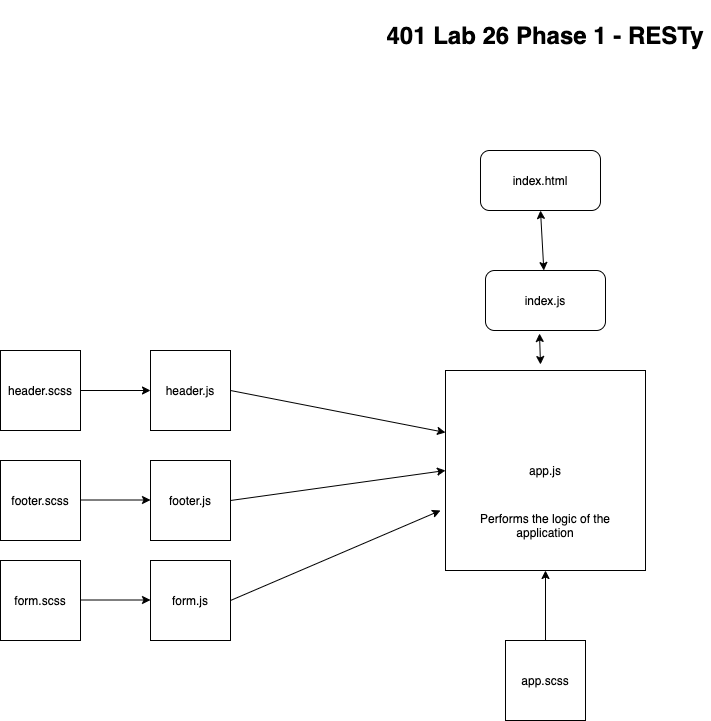

The diagram above was exported from draw.io. Its source (the exported page's mxGraphModel, read from the mxfile embedded in the PNG):
<mxGraphModel dx="1972" dy="1830" grid="1" gridSize="10" guides="1" tooltips="1" connect="1" arrows="1" fold="1" page="1" pageScale="1" pageWidth="850" pageHeight="1100" math="0" shadow="0">
  <root>
    <mxCell id="0" />
    <mxCell id="1" parent="0" />
    <mxCell id="fzdTXaZ1TRkd8wSNDNMR-1" value="&lt;font style=&quot;font-size: 24px&quot;&gt;&lt;b&gt;401 Lab 26 Phase 1 - RESTy&lt;/b&gt;&lt;/font&gt;" style="text;html=1;strokeColor=none;fillColor=none;align=center;verticalAlign=middle;whiteSpace=wrap;rounded=0;" vertex="1" parent="1">
      <mxGeometry x="260" y="-80" width="330" height="70" as="geometry" />
    </mxCell>
    <mxCell id="fzdTXaZ1TRkd8wSNDNMR-2" value="" style="whiteSpace=wrap;html=1;aspect=fixed;" vertex="1" parent="1">
      <mxGeometry x="325" y="290" width="200" height="200" as="geometry" />
    </mxCell>
    <mxCell id="fzdTXaZ1TRkd8wSNDNMR-3" value="app.js" style="text;html=1;strokeColor=none;fillColor=none;align=center;verticalAlign=middle;whiteSpace=wrap;rounded=0;" vertex="1" parent="1">
      <mxGeometry x="405" y="380" width="40" height="20" as="geometry" />
    </mxCell>
    <mxCell id="fzdTXaZ1TRkd8wSNDNMR-4" value="Performs the logic of the application&lt;br&gt;" style="text;html=1;strokeColor=none;fillColor=none;align=center;verticalAlign=middle;whiteSpace=wrap;rounded=0;" vertex="1" parent="1">
      <mxGeometry x="340" y="410" width="170" height="70" as="geometry" />
    </mxCell>
    <mxCell id="fzdTXaZ1TRkd8wSNDNMR-5" value="header.js" style="whiteSpace=wrap;html=1;aspect=fixed;" vertex="1" parent="1">
      <mxGeometry x="30" y="270" width="80" height="80" as="geometry" />
    </mxCell>
    <mxCell id="fzdTXaZ1TRkd8wSNDNMR-6" value="footer.js" style="whiteSpace=wrap;html=1;aspect=fixed;" vertex="1" parent="1">
      <mxGeometry x="30" y="380" width="80" height="80" as="geometry" />
    </mxCell>
    <mxCell id="fzdTXaZ1TRkd8wSNDNMR-7" value="form.js" style="whiteSpace=wrap;html=1;aspect=fixed;" vertex="1" parent="1">
      <mxGeometry x="30" y="480" width="80" height="80" as="geometry" />
    </mxCell>
    <mxCell id="fzdTXaZ1TRkd8wSNDNMR-8" value="" style="endArrow=classic;html=1;exitX=1;exitY=0.5;exitDx=0;exitDy=0;entryX=0;entryY=0.31;entryDx=0;entryDy=0;entryPerimeter=0;" edge="1" parent="1" source="fzdTXaZ1TRkd8wSNDNMR-5" target="fzdTXaZ1TRkd8wSNDNMR-2">
      <mxGeometry width="50" height="50" relative="1" as="geometry">
        <mxPoint x="400" y="320" as="sourcePoint" />
        <mxPoint x="320" y="360" as="targetPoint" />
      </mxGeometry>
    </mxCell>
    <mxCell id="fzdTXaZ1TRkd8wSNDNMR-9" value="" style="endArrow=classic;html=1;exitX=1;exitY=0.5;exitDx=0;exitDy=0;entryX=0;entryY=0.5;entryDx=0;entryDy=0;" edge="1" parent="1" source="fzdTXaZ1TRkd8wSNDNMR-6" target="fzdTXaZ1TRkd8wSNDNMR-2">
      <mxGeometry width="50" height="50" relative="1" as="geometry">
        <mxPoint x="400" y="320" as="sourcePoint" />
        <mxPoint x="450" y="270" as="targetPoint" />
      </mxGeometry>
    </mxCell>
    <mxCell id="fzdTXaZ1TRkd8wSNDNMR-10" value="" style="endArrow=classic;html=1;exitX=1;exitY=0.5;exitDx=0;exitDy=0;" edge="1" parent="1" source="fzdTXaZ1TRkd8wSNDNMR-7">
      <mxGeometry width="50" height="50" relative="1" as="geometry">
        <mxPoint x="400" y="320" as="sourcePoint" />
        <mxPoint x="320" y="430" as="targetPoint" />
      </mxGeometry>
    </mxCell>
    <mxCell id="fzdTXaZ1TRkd8wSNDNMR-11" value="header.scss" style="whiteSpace=wrap;html=1;aspect=fixed;" vertex="1" parent="1">
      <mxGeometry x="-120" y="270" width="80" height="80" as="geometry" />
    </mxCell>
    <mxCell id="fzdTXaZ1TRkd8wSNDNMR-12" value="footer.scss" style="whiteSpace=wrap;html=1;aspect=fixed;" vertex="1" parent="1">
      <mxGeometry x="-120" y="380" width="80" height="80" as="geometry" />
    </mxCell>
    <mxCell id="fzdTXaZ1TRkd8wSNDNMR-13" value="form.scss" style="whiteSpace=wrap;html=1;aspect=fixed;" vertex="1" parent="1">
      <mxGeometry x="-120" y="480" width="80" height="80" as="geometry" />
    </mxCell>
    <mxCell id="fzdTXaZ1TRkd8wSNDNMR-14" value="" style="endArrow=classic;html=1;exitX=1;exitY=0.5;exitDx=0;exitDy=0;entryX=0;entryY=0.5;entryDx=0;entryDy=0;" edge="1" parent="1" source="fzdTXaZ1TRkd8wSNDNMR-11" target="fzdTXaZ1TRkd8wSNDNMR-5">
      <mxGeometry width="50" height="50" relative="1" as="geometry">
        <mxPoint x="400" y="320" as="sourcePoint" />
        <mxPoint x="450" y="270" as="targetPoint" />
      </mxGeometry>
    </mxCell>
    <mxCell id="fzdTXaZ1TRkd8wSNDNMR-15" value="" style="endArrow=classic;html=1;exitX=1;exitY=0.5;exitDx=0;exitDy=0;entryX=0;entryY=0.5;entryDx=0;entryDy=0;" edge="1" parent="1">
      <mxGeometry width="50" height="50" relative="1" as="geometry">
        <mxPoint x="-40" y="419.5" as="sourcePoint" />
        <mxPoint x="30" y="419.5" as="targetPoint" />
      </mxGeometry>
    </mxCell>
    <mxCell id="fzdTXaZ1TRkd8wSNDNMR-16" value="" style="endArrow=classic;html=1;exitX=1;exitY=0.5;exitDx=0;exitDy=0;entryX=0;entryY=0.5;entryDx=0;entryDy=0;" edge="1" parent="1">
      <mxGeometry width="50" height="50" relative="1" as="geometry">
        <mxPoint x="-40" y="519.5" as="sourcePoint" />
        <mxPoint x="30" y="519.5" as="targetPoint" />
      </mxGeometry>
    </mxCell>
    <mxCell id="fzdTXaZ1TRkd8wSNDNMR-17" value="app.scss" style="whiteSpace=wrap;html=1;aspect=fixed;" vertex="1" parent="1">
      <mxGeometry x="385" y="560" width="80" height="80" as="geometry" />
    </mxCell>
    <mxCell id="fzdTXaZ1TRkd8wSNDNMR-18" value="" style="endArrow=classic;html=1;exitX=0.5;exitY=0;exitDx=0;exitDy=0;entryX=0.5;entryY=1;entryDx=0;entryDy=0;" edge="1" parent="1" source="fzdTXaZ1TRkd8wSNDNMR-17" target="fzdTXaZ1TRkd8wSNDNMR-2">
      <mxGeometry width="50" height="50" relative="1" as="geometry">
        <mxPoint x="400" y="320" as="sourcePoint" />
        <mxPoint x="450" y="270" as="targetPoint" />
      </mxGeometry>
    </mxCell>
    <mxCell id="fzdTXaZ1TRkd8wSNDNMR-19" value="index.js" style="rounded=1;whiteSpace=wrap;html=1;" vertex="1" parent="1">
      <mxGeometry x="365" y="190" width="120" height="60" as="geometry" />
    </mxCell>
    <mxCell id="fzdTXaZ1TRkd8wSNDNMR-20" value="index.html" style="rounded=1;whiteSpace=wrap;html=1;" vertex="1" parent="1">
      <mxGeometry x="360" y="70" width="120" height="60" as="geometry" />
    </mxCell>
    <mxCell id="fzdTXaZ1TRkd8wSNDNMR-21" value="" style="endArrow=classic;startArrow=classic;html=1;exitX=0.475;exitY=-0.03;exitDx=0;exitDy=0;exitPerimeter=0;" edge="1" parent="1" source="fzdTXaZ1TRkd8wSNDNMR-2">
      <mxGeometry width="50" height="50" relative="1" as="geometry">
        <mxPoint x="400" y="200" as="sourcePoint" />
        <mxPoint x="419" y="253" as="targetPoint" />
      </mxGeometry>
    </mxCell>
    <mxCell id="fzdTXaZ1TRkd8wSNDNMR-22" value="" style="endArrow=classic;startArrow=classic;html=1;entryX=0.5;entryY=1;entryDx=0;entryDy=0;" edge="1" parent="1" source="fzdTXaZ1TRkd8wSNDNMR-19" target="fzdTXaZ1TRkd8wSNDNMR-20">
      <mxGeometry width="50" height="50" relative="1" as="geometry">
        <mxPoint x="400" y="200" as="sourcePoint" />
        <mxPoint x="450" y="150" as="targetPoint" />
      </mxGeometry>
    </mxCell>
  </root>
</mxGraphModel>